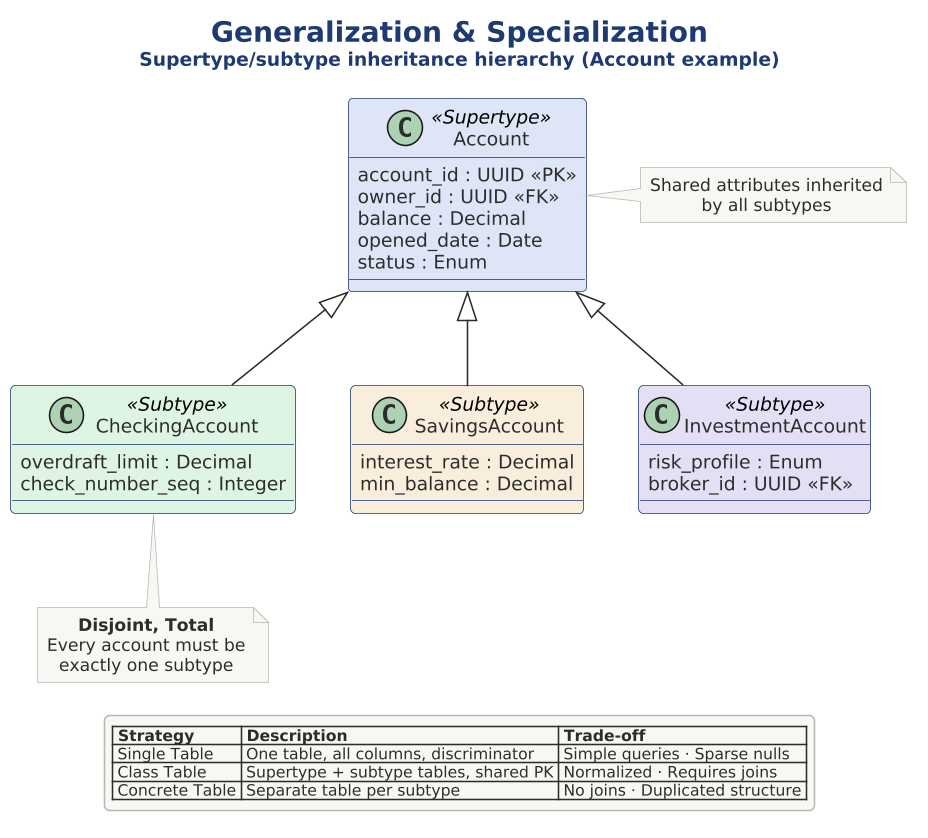

The diagram above was rendered by PlantUML. Its source (embedded in the PNG):
@startuml 04-generalization-specialization

scale 1.5625



!include ../../../../../../tooling/styles/plantuml/structural/component-diagram-style.iuml

!define SUPER $line_primary
!define SUB1 $line_ok
!define SUB2 $line_caution
!define SUB3 $line_alt
!define LIGHT_SUPER $fill_primary
!define LIGHT_S1 $fill_ok
!define LIGHT_S2 $fill_caution
!define LIGHT_S3 $fill_alt
!define BORDER $line_primary

title <size:18><b>Generalization & Specialization</b></size>\n<size:12>Supertype/subtype inheritance hierarchy (Account example)</size>

class "Account" as acct <<Supertype>> $fill_primary {
  account_id : UUID <<PK>>
  owner_id : UUID <<FK>>
  balance : Decimal
  opened_date : Date
  status : Enum
}

class "CheckingAccount" as check <<Subtype>> $fill_ok {
  overdraft_limit : Decimal
  check_number_seq : Integer
}

class "SavingsAccount" as save <<Subtype>> $fill_caution {
  interest_rate : Decimal
  min_balance : Decimal
}

class "InvestmentAccount" as invest <<Subtype>> $fill_alt {
  risk_profile : Enum
  broker_id : UUID <<FK>>
}

acct <|-- check
acct <|-- save
acct <|-- invest

note right of acct
  Shared attributes inherited
  by all subtypes
end note

note bottom of check
  **Disjoint, Total**
  Every account must be
  exactly one subtype
end note

legend bottom
  |= Strategy |= Description |= Trade-off |
  | Single Table | One table, all columns, discriminator | Simple queries · Sparse nulls |
  | Class Table | Supertype + subtype tables, shared PK | Normalized · Requires joins |
  | Concrete Table | Separate table per subtype | No joins · Duplicated structure |
end legend

@enduml